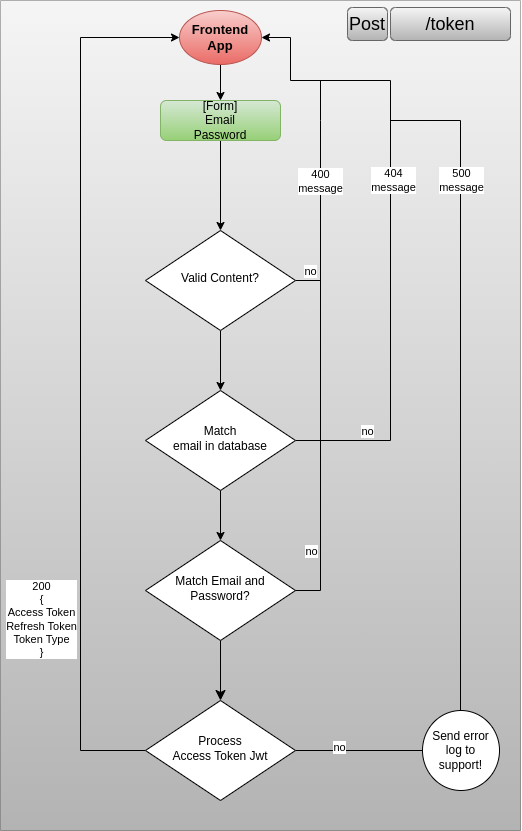

The diagram above was exported from draw.io. Its source (the exported page's mxGraphModel, read from the mxfile embedded in the PNG):
<mxGraphModel dx="2049" dy="940" grid="1" gridSize="10" guides="1" tooltips="1" connect="1" arrows="1" fold="1" page="1" pageScale="1" pageWidth="827" pageHeight="1169" math="0" shadow="0">
  <root>
    <mxCell id="WIyWlLk6GJQsqaUBKTNV-0" />
    <mxCell id="WIyWlLk6GJQsqaUBKTNV-1" parent="WIyWlLk6GJQsqaUBKTNV-0" />
    <mxCell id="JyYdC3uKB0Vs1vUt6AIF-38" value="" style="shape=table;startSize=0;container=1;collapsible=0;childLayout=tableLayout;rounded=0;glass=0;labelBackgroundColor=none;fillColor=#f5f5f5;gradientColor=#b3b3b3;strokeColor=#666666;movable=0;resizable=0;rotatable=0;deletable=0;editable=0;locked=1;connectable=0;" parent="WIyWlLk6GJQsqaUBKTNV-1" vertex="1">
      <mxGeometry width="520" height="830" as="geometry" />
    </mxCell>
    <mxCell id="JyYdC3uKB0Vs1vUt6AIF-39" value="" style="shape=tableRow;horizontal=0;startSize=0;swimlaneHead=0;swimlaneBody=0;strokeColor=inherit;top=0;left=0;bottom=0;right=0;collapsible=0;dropTarget=0;fillColor=none;points=[[0,0.5],[1,0.5]];portConstraint=eastwest;rounded=0;glass=0;labelBackgroundColor=none;fontColor=#000000;" parent="JyYdC3uKB0Vs1vUt6AIF-38" vertex="1">
      <mxGeometry width="520" height="830" as="geometry" />
    </mxCell>
    <mxCell id="JyYdC3uKB0Vs1vUt6AIF-40" value="" style="shape=partialRectangle;html=1;whiteSpace=wrap;connectable=0;strokeColor=#666666;overflow=hidden;fillColor=#f5f5f5;top=0;left=0;bottom=0;right=0;pointerEvents=1;rounded=0;glass=0;labelBackgroundColor=none;gradientColor=#b3b3b3;" parent="JyYdC3uKB0Vs1vUt6AIF-39" vertex="1">
      <mxGeometry width="520" height="830" as="geometry">
        <mxRectangle width="520" height="830" as="alternateBounds" />
      </mxGeometry>
    </mxCell>
    <mxCell id="WIyWlLk6GJQsqaUBKTNV-4" value="" style="rounded=0;html=1;jettySize=auto;orthogonalLoop=1;fontSize=11;endArrow=classic;endFill=1;endSize=8;strokeWidth=1;shadow=0;labelBackgroundColor=none;edgeStyle=orthogonalEdgeStyle;fontColor=#000000;" parent="WIyWlLk6GJQsqaUBKTNV-1" source="WIyWlLk6GJQsqaUBKTNV-6" target="WIyWlLk6GJQsqaUBKTNV-10" edge="1">
      <mxGeometry x="-0.1594" y="-10" relative="1" as="geometry">
        <mxPoint as="offset" />
      </mxGeometry>
    </mxCell>
    <mxCell id="WIyWlLk6GJQsqaUBKTNV-6" value="Match Email and Password?" style="rhombus;whiteSpace=wrap;html=1;shadow=0;fontFamily=Helvetica;fontSize=12;align=center;strokeWidth=1;spacing=6;spacingTop=-4;fontColor=#000000;" parent="WIyWlLk6GJQsqaUBKTNV-1" vertex="1">
      <mxGeometry x="145" y="540" width="150" height="100" as="geometry" />
    </mxCell>
    <mxCell id="JyYdC3uKB0Vs1vUt6AIF-0" style="edgeStyle=orthogonalEdgeStyle;rounded=0;orthogonalLoop=1;jettySize=auto;html=1;exitX=1;exitY=0.5;exitDx=0;exitDy=0;endArrow=none;endFill=0;fontColor=#000000;fillColor=none;" parent="WIyWlLk6GJQsqaUBKTNV-1" source="WIyWlLk6GJQsqaUBKTNV-6" edge="1">
      <mxGeometry relative="1" as="geometry">
        <mxPoint x="400" y="240" as="sourcePoint" />
        <mxPoint x="320" y="80" as="targetPoint" />
        <Array as="points">
          <mxPoint x="320" y="590" />
          <mxPoint x="320" y="120" />
        </Array>
      </mxGeometry>
    </mxCell>
    <mxCell id="JyYdC3uKB0Vs1vUt6AIF-3" value="no" style="edgeLabel;html=1;align=center;verticalAlign=middle;resizable=0;points=[];fontColor=#000000;" parent="JyYdC3uKB0Vs1vUt6AIF-0" vertex="1" connectable="0">
      <mxGeometry x="-0.6055" y="1" relative="1" as="geometry">
        <mxPoint x="-9" y="41" as="offset" />
      </mxGeometry>
    </mxCell>
    <mxCell id="JyYdC3uKB0Vs1vUt6AIF-30" style="edgeStyle=orthogonalEdgeStyle;rounded=0;orthogonalLoop=1;jettySize=auto;html=1;entryX=0;entryY=0.5;entryDx=0;entryDy=0;fontColor=#000000;endArrow=classic;endFill=1;fillColor=none;" parent="WIyWlLk6GJQsqaUBKTNV-1" source="WIyWlLk6GJQsqaUBKTNV-10" target="JyYdC3uKB0Vs1vUt6AIF-1" edge="1">
      <mxGeometry relative="1" as="geometry">
        <Array as="points">
          <mxPoint x="80" y="750" />
          <mxPoint x="80" y="37" />
        </Array>
      </mxGeometry>
    </mxCell>
    <mxCell id="JyYdC3uKB0Vs1vUt6AIF-36" value="200&lt;br&gt;{&lt;br&gt;Access Token&lt;br&gt;Refresh Token&lt;br&gt;Token Type&lt;br&gt;}" style="edgeLabel;html=1;align=center;verticalAlign=middle;resizable=0;points=[];fontColor=#000000;" parent="JyYdC3uKB0Vs1vUt6AIF-30" vertex="1" connectable="0">
      <mxGeometry x="-0.55" y="-1" relative="1" as="geometry">
        <mxPoint x="-41" as="offset" />
      </mxGeometry>
    </mxCell>
    <mxCell id="JyYdC3uKB0Vs1vUt6AIF-31" style="edgeStyle=orthogonalEdgeStyle;rounded=0;orthogonalLoop=1;jettySize=auto;html=1;fontColor=#000000;endArrow=none;endFill=0;fillColor=none;" parent="WIyWlLk6GJQsqaUBKTNV-1" source="WIyWlLk6GJQsqaUBKTNV-10" edge="1">
      <mxGeometry relative="1" as="geometry">
        <mxPoint x="390" y="120" as="targetPoint" />
        <Array as="points">
          <mxPoint x="460" y="750" />
          <mxPoint x="460" y="120" />
        </Array>
      </mxGeometry>
    </mxCell>
    <mxCell id="JyYdC3uKB0Vs1vUt6AIF-32" value="no" style="edgeLabel;html=1;align=center;verticalAlign=middle;resizable=0;points=[];fontColor=#000000;" parent="JyYdC3uKB0Vs1vUt6AIF-31" vertex="1" connectable="0">
      <mxGeometry x="-0.9035" y="-3" relative="1" as="geometry">
        <mxPoint x="2" y="-7" as="offset" />
      </mxGeometry>
    </mxCell>
    <mxCell id="JyYdC3uKB0Vs1vUt6AIF-33" value="500&lt;br&gt;message" style="edgeLabel;html=1;align=center;verticalAlign=middle;resizable=0;points=[];fontColor=#000000;" parent="JyYdC3uKB0Vs1vUt6AIF-31" vertex="1" connectable="0">
      <mxGeometry x="0.4817" relative="1" as="geometry">
        <mxPoint y="-94" as="offset" />
      </mxGeometry>
    </mxCell>
    <mxCell id="WIyWlLk6GJQsqaUBKTNV-10" value="Process &lt;br&gt;Access Token Jwt" style="rhombus;whiteSpace=wrap;html=1;shadow=0;fontFamily=Helvetica;fontSize=12;align=center;strokeWidth=1;spacing=6;spacingTop=-4;fontColor=#000000;" parent="WIyWlLk6GJQsqaUBKTNV-1" vertex="1">
      <mxGeometry x="145" y="700" width="150" height="100" as="geometry" />
    </mxCell>
    <mxCell id="JyYdC3uKB0Vs1vUt6AIF-8" style="edgeStyle=orthogonalEdgeStyle;rounded=0;orthogonalLoop=1;jettySize=auto;html=1;entryX=0.5;entryY=0;entryDx=0;entryDy=0;fontColor=#000000;endArrow=classic;endFill=1;fillColor=none;" parent="WIyWlLk6GJQsqaUBKTNV-1" source="JyYdC3uKB0Vs1vUt6AIF-1" target="JyYdC3uKB0Vs1vUt6AIF-7" edge="1">
      <mxGeometry relative="1" as="geometry" />
    </mxCell>
    <mxCell id="JyYdC3uKB0Vs1vUt6AIF-1" value="&lt;span style=&quot;font-family: Helvetica; font-size: 13px; font-style: normal; font-variant-ligatures: normal; font-variant-caps: normal; letter-spacing: normal; orphans: 2; text-align: center; text-indent: 0px; text-transform: none; widows: 2; word-spacing: 0px; -webkit-text-stroke-width: 0px; text-decoration-thickness: initial; text-decoration-style: initial; text-decoration-color: initial; float: none; display: inline !important;&quot;&gt;Frontend App&lt;/span&gt;" style="ellipse;whiteSpace=wrap;html=1;fillColor=#f8cecc;gradientColor=#ea6b66;strokeColor=#b85450;fontColor=#000000;labelBackgroundColor=none;fontSize=13;fontStyle=1" parent="WIyWlLk6GJQsqaUBKTNV-1" vertex="1">
      <mxGeometry x="179" y="10" width="82" height="54" as="geometry" />
    </mxCell>
    <mxCell id="JyYdC3uKB0Vs1vUt6AIF-9" style="edgeStyle=orthogonalEdgeStyle;rounded=0;orthogonalLoop=1;jettySize=auto;html=1;fontColor=#000000;endArrow=classic;endFill=1;fillColor=none;" parent="WIyWlLk6GJQsqaUBKTNV-1" edge="1">
      <mxGeometry relative="1" as="geometry">
        <mxPoint x="220" y="140" as="sourcePoint" />
        <mxPoint x="220" y="230" as="targetPoint" />
      </mxGeometry>
    </mxCell>
    <mxCell id="JyYdC3uKB0Vs1vUt6AIF-7" value="[Form]&lt;br&gt;Email&lt;br&gt;Password" style="rounded=1;whiteSpace=wrap;html=1;fontSize=12;glass=0;strokeWidth=1;shadow=0;fillColor=#d5e8d4;gradientColor=#97d077;strokeColor=#82b366;" parent="WIyWlLk6GJQsqaUBKTNV-1" vertex="1">
      <mxGeometry x="160" y="100" width="120" height="40" as="geometry" />
    </mxCell>
    <mxCell id="JyYdC3uKB0Vs1vUt6AIF-14" style="edgeStyle=orthogonalEdgeStyle;rounded=0;orthogonalLoop=1;jettySize=auto;html=1;fontColor=#000000;endArrow=classic;endFill=1;exitX=0.5;exitY=1;exitDx=0;exitDy=0;fillColor=none;" parent="WIyWlLk6GJQsqaUBKTNV-1" source="JyYdC3uKB0Vs1vUt6AIF-12" target="JyYdC3uKB0Vs1vUt6AIF-22" edge="1">
      <mxGeometry relative="1" as="geometry">
        <mxPoint x="205" y="290" as="sourcePoint" />
        <Array as="points" />
      </mxGeometry>
    </mxCell>
    <mxCell id="JyYdC3uKB0Vs1vUt6AIF-16" style="edgeStyle=orthogonalEdgeStyle;rounded=0;orthogonalLoop=1;jettySize=auto;html=1;fontColor=#000000;endArrow=none;endFill=0;fillColor=none;" parent="WIyWlLk6GJQsqaUBKTNV-1" source="JyYdC3uKB0Vs1vUt6AIF-12" edge="1">
      <mxGeometry relative="1" as="geometry">
        <Array as="points">
          <mxPoint x="320" y="280" />
        </Array>
        <mxPoint x="320" y="280" as="targetPoint" />
      </mxGeometry>
    </mxCell>
    <mxCell id="JyYdC3uKB0Vs1vUt6AIF-17" value="no" style="edgeLabel;html=1;align=center;verticalAlign=middle;resizable=0;points=[];fontColor=#000000;" parent="JyYdC3uKB0Vs1vUt6AIF-16" vertex="1" connectable="0">
      <mxGeometry x="-0.8547" y="-1" relative="1" as="geometry">
        <mxPoint x="13" y="-11" as="offset" />
      </mxGeometry>
    </mxCell>
    <mxCell id="JyYdC3uKB0Vs1vUt6AIF-19" value="400&lt;br&gt;message" style="edgeLabel;html=1;align=center;verticalAlign=middle;resizable=0;points=[];fontColor=#000000;" parent="JyYdC3uKB0Vs1vUt6AIF-16" vertex="1" connectable="0">
      <mxGeometry x="-0.0494" y="-2" relative="1" as="geometry">
        <mxPoint x="13" y="-102" as="offset" />
      </mxGeometry>
    </mxCell>
    <mxCell id="JyYdC3uKB0Vs1vUt6AIF-12" value="Valid Content?" style="rhombus;whiteSpace=wrap;html=1;shadow=0;fontFamily=Helvetica;fontSize=12;align=center;strokeWidth=1;spacing=6;spacingTop=-4;fontColor=#000000;" parent="WIyWlLk6GJQsqaUBKTNV-1" vertex="1">
      <mxGeometry x="145" y="230" width="150" height="100" as="geometry" />
    </mxCell>
    <mxCell id="JyYdC3uKB0Vs1vUt6AIF-23" style="edgeStyle=orthogonalEdgeStyle;rounded=0;orthogonalLoop=1;jettySize=auto;html=1;fontColor=#000000;endArrow=classic;endFill=1;fillColor=none;entryX=1;entryY=0.5;entryDx=0;entryDy=0;" parent="WIyWlLk6GJQsqaUBKTNV-1" source="JyYdC3uKB0Vs1vUt6AIF-22" edge="1" target="JyYdC3uKB0Vs1vUt6AIF-1">
      <mxGeometry relative="1" as="geometry">
        <mxPoint x="280" y="120" as="targetPoint" />
        <Array as="points">
          <mxPoint x="390" y="440" />
          <mxPoint x="390" y="80" />
          <mxPoint x="290" y="80" />
          <mxPoint x="290" y="37" />
        </Array>
      </mxGeometry>
    </mxCell>
    <mxCell id="JyYdC3uKB0Vs1vUt6AIF-24" value="no" style="edgeLabel;html=1;align=center;verticalAlign=middle;resizable=0;points=[];fontColor=#000000;" parent="JyYdC3uKB0Vs1vUt6AIF-23" vertex="1" connectable="0">
      <mxGeometry x="-0.8772" y="-3" relative="1" as="geometry">
        <mxPoint x="33" y="-13" as="offset" />
      </mxGeometry>
    </mxCell>
    <mxCell id="JyYdC3uKB0Vs1vUt6AIF-27" value="404&lt;br&gt;message" style="edgeLabel;html=1;align=center;verticalAlign=middle;resizable=0;points=[];fontColor=#000000;" parent="JyYdC3uKB0Vs1vUt6AIF-23" vertex="1" connectable="0">
      <mxGeometry x="0.0556" y="-2" relative="1" as="geometry">
        <mxPoint y="-24" as="offset" />
      </mxGeometry>
    </mxCell>
    <mxCell id="JyYdC3uKB0Vs1vUt6AIF-25" style="edgeStyle=orthogonalEdgeStyle;rounded=0;orthogonalLoop=1;jettySize=auto;html=1;entryX=0.5;entryY=0;entryDx=0;entryDy=0;fontColor=#000000;endArrow=classic;endFill=1;fillColor=none;" parent="WIyWlLk6GJQsqaUBKTNV-1" source="JyYdC3uKB0Vs1vUt6AIF-22" target="WIyWlLk6GJQsqaUBKTNV-6" edge="1">
      <mxGeometry relative="1" as="geometry" />
    </mxCell>
    <mxCell id="JyYdC3uKB0Vs1vUt6AIF-22" value="Match&lt;br&gt;email in database" style="rhombus;whiteSpace=wrap;html=1;shadow=0;fontFamily=Helvetica;fontSize=12;align=center;strokeWidth=1;spacing=6;spacingTop=-4;rounded=0;verticalAlign=middle;fontColor=#000000;" parent="WIyWlLk6GJQsqaUBKTNV-1" vertex="1">
      <mxGeometry x="145" y="390" width="150" height="100" as="geometry" />
    </mxCell>
    <mxCell id="JyYdC3uKB0Vs1vUt6AIF-43" value="/token" style="rounded=1;whiteSpace=wrap;html=1;glass=0;labelBackgroundColor=none;labelBorderColor=none;fontSize=18;fillColor=#f5f5f5;gradientColor=#b3b3b3;strokeColor=#666666;" parent="WIyWlLk6GJQsqaUBKTNV-1" vertex="1">
      <mxGeometry x="390" y="7" width="120" height="33" as="geometry" />
    </mxCell>
    <mxCell id="RrncK6MIIO4lZJRb1wdK-0" value="Post" style="rounded=1;whiteSpace=wrap;html=1;glass=0;labelBackgroundColor=none;labelBorderColor=none;fontSize=18;fillColor=#f5f5f5;strokeColor=#666666;movable=1;resizable=1;rotatable=1;deletable=1;editable=1;locked=0;connectable=1;gradientColor=#b3b3b3;" vertex="1" parent="WIyWlLk6GJQsqaUBKTNV-1">
      <mxGeometry x="347" y="7" width="40" height="33" as="geometry" />
    </mxCell>
    <mxCell id="RrncK6MIIO4lZJRb1wdK-1" value="Send error log to support!" style="ellipse;whiteSpace=wrap;html=1;aspect=fixed;" vertex="1" parent="WIyWlLk6GJQsqaUBKTNV-1">
      <mxGeometry x="422" y="710" width="77" height="80" as="geometry" />
    </mxCell>
  </root>
</mxGraphModel>